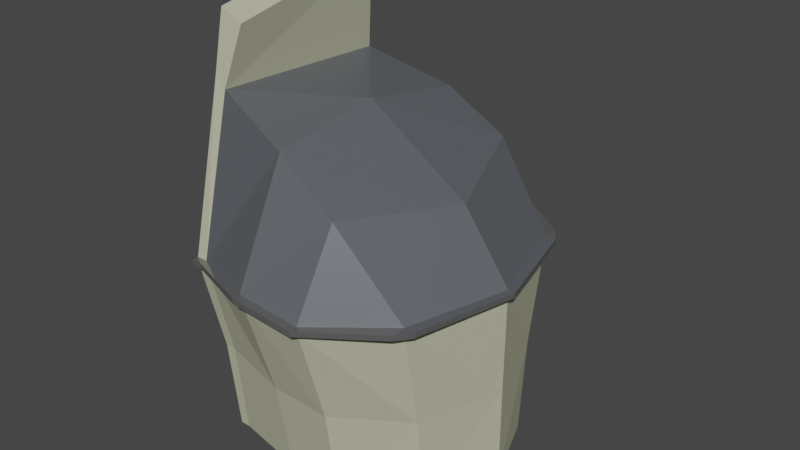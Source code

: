 # Source: paris_block_short_01_.blend  (saved by Blender 3.6.11; exported with 4.5.12 LTS)
import bpy
from mathutils import Matrix  # noqa: F401  (used for matrix-valued properties, if any)

bpy.ops.wm.read_factory_settings(use_empty=True)
scene = bpy.context.scene
scene.name = 'Scene'

# ---- collections
col_collection = bpy.data.collections.new('Collection'); scene.collection.children.link(col_collection)

# ---- materials (node trees are filled in below, after node groups)
mat_material = bpy.data.materials.new('Material')
mat_material.alpha_threshold = 0.0
mat_material.use_transparent_shadow = False
mat_material.roughness = 0.5
mat_material.line_color = (0.0, 0.0, 0.0, 1.0)
mat_material_001 = bpy.data.materials.new('Material.001')
mat_material_001.use_transparent_shadow = False
mat_material_002 = bpy.data.materials.new('Material.002')
mat_material_002.use_transparent_shadow = False
mat_material_003 = bpy.data.materials.new('Material.003')
mat_material_003.use_transparent_shadow = False

# ---- material node trees
mat_material.use_nodes = True; mat_material.node_tree.nodes.clear()
_N = mat_material.node_tree.nodes; _L = mat_material.node_tree.links
n0 = _N.new('ShaderNodeOutputMaterial'); n0.name = 'Material Output'; n0.location = (300, 300)
n1 = _N.new('ShaderNodeBsdfPrincipled'); n1.name = 'Principled BSDF'; n1.location = (10, 300)
n1.distribution = 'GGX'
n1.subsurface_method = 'RANDOM_WALK_SKIN'
n1.inputs[0].default_value = (0.1513, 0.1618, 0.1789, 1.0)
n1.inputs[1].default_value = 0.4016
n1.inputs[2].default_value = 0.5079
n1.inputs[3].default_value = 1.45
n1.inputs[13].default_value = 0.2756
n1.inputs[27].default_value = (0.0, 0.0, 0.0, 1.0)
n1.inputs[28].default_value = 1.0
_L.new(n1.outputs[0], n0.inputs[0])
n0.is_active_output = True
mat_material_001.use_nodes = True; mat_material_001.node_tree.nodes.clear()
_N = mat_material_001.node_tree.nodes; _L = mat_material_001.node_tree.links
n0 = _N.new('ShaderNodeBsdfPrincipled'); n0.name = 'Principled BSDF'; n0.location = (10, 300)
n0.distribution = 'GGX'
n0.subsurface_method = 'RANDOM_WALK_SKIN'
n0.inputs[0].default_value = (0.4869, 0.4869, 0.3513, 1.0)
n0.inputs[2].default_value = 1.0
n0.inputs[3].default_value = 1.45
n0.inputs[11].default_value = 1.01
n0.inputs[13].default_value = 0.0
n0.inputs[20].default_value = 0.0
n0.inputs[27].default_value = (0.0, 0.0, 0.0, 1.0)
n0.inputs[28].default_value = 1.0
n1 = _N.new('ShaderNodeOutputMaterial'); n1.name = 'Material Output'; n1.location = (300, 300)
_L.new(n0.outputs[0], n1.inputs[0])
n1.is_active_output = True
mat_material_002.use_nodes = True; mat_material_002.node_tree.nodes.clear()
_N = mat_material_002.node_tree.nodes; _L = mat_material_002.node_tree.links
n0 = _N.new('ShaderNodeBsdfPrincipled'); n0.name = 'Principled BSDF'; n0.location = (10, 300)
n0.distribution = 'GGX'
n0.subsurface_method = 'RANDOM_WALK_SKIN'
n0.inputs[0].default_value = (0.2266, 0.2266, 0.2266, 1.0)
n0.inputs[1].default_value = 0.6142
n0.inputs[2].default_value = 0.08661
n0.inputs[3].default_value = 1.45
n0.inputs[13].default_value = 0.2283
n0.inputs[27].default_value = (0.0, 0.0, 0.0, 1.0)
n0.inputs[28].default_value = 1.0
n1 = _N.new('ShaderNodeOutputMaterial'); n1.name = 'Material Output'; n1.location = (300, 300)
_L.new(n0.outputs[0], n1.inputs[0])
n1.is_active_output = True
mat_material_003.use_nodes = True; mat_material_003.node_tree.nodes.clear()
_N = mat_material_003.node_tree.nodes; _L = mat_material_003.node_tree.links
n0 = _N.new('ShaderNodeBsdfPrincipled'); n0.name = 'Principled BSDF'; n0.location = (10, 300)
n0.distribution = 'GGX'
n0.subsurface_method = 'RANDOM_WALK_SKIN'
n0.inputs[0].default_value = (0.6982, 0.6982, 0.5427, 1.0)
n0.inputs[2].default_value = 1.0
n0.inputs[3].default_value = 1.45
n0.inputs[11].default_value = 1.01
n0.inputs[13].default_value = 0.0
n0.inputs[20].default_value = 0.0
n0.inputs[27].default_value = (0.0, 0.0, 0.0, 1.0)
n0.inputs[28].default_value = 1.0
n1 = _N.new('ShaderNodeOutputMaterial'); n1.name = 'Material Output'; n1.location = (300, 300)
_L.new(n0.outputs[0], n1.inputs[0])
n1.is_active_output = True

# ---- world
world_world = bpy.data.worlds.new('World'); scene.world = world_world
world_world.use_nodes = True; world_world.node_tree.nodes.clear()
_N = world_world.node_tree.nodes; _L = world_world.node_tree.links
n0 = _N.new('ShaderNodeOutputWorld'); n0.name = 'World Output'; n0.location = (300, 300)
n1 = _N.new('ShaderNodeBackground'); n1.name = 'Background'; n1.location = (10, 300)
n1.inputs[0].default_value = (0.05088, 0.05088, 0.05088, 1.0)
_L.new(n1.outputs[0], n0.inputs[0])
n0.is_active_output = True
world_world.color = (0.05088, 0.05088, 0.05088)
world_world.use_sun_shadow = False
world_world.sun_shadow_jitter_overblur = 0.0

# ---- meshes
me_cube = bpy.data.meshes.new('Cube')
me_cube.from_pydata([(0.6577, 0.5783, -1.0), (0.6577, -0.5783, -1.0), (-0.9992, 0.7166, 0.3407), (-0.9948, 0.729, -1.0), (-0.9992, -0.7166, 0.3964), (-0.9948, -0.729, -1.0), (0.663, 0.7932, -0.2199), (-1.0, -1.0, -0.2199), (0.663, -0.7932, -0.2199), (-1.0, 1.0, -0.2199), (-0.9159, 0.729, -1.0), (-0.917, -0.7166, 0.3595), (-0.9162, -1.0, -0.2199), (-0.9159, -0.729, -1.0), (-0.917, 0.7166, 0.3292), (-0.9162, 1.0, -0.2199), (0.1488, -0.8829, -1.0), (0.1857, 0.9013, 0.08534), (0.1491, 1.211, -0.2199), (0.1488, 0.8829, -1.0), (0.1857, -0.9013, 0.08935), (0.1491, -1.211, -0.2199), (-1.0, 0.622, 0.7338), (-1.0, -0.622, 0.6212), (-0.8245, -0.622, 0.5791), (-0.8025, 0.622, 0.7075), (-0.278, 0.867, 0.2286), (-0.337, 0.8431, -1.0), (-0.337, -0.8431, -1.0), (-0.278, -0.867, 0.2501), (-0.337, -1.226, -0.1915), (-0.337, 1.226, -0.2372), (0.663, 0.7932, -0.2408), (0.663, -0.7932, -0.2408), (-1.0, 1.0, -0.2408), (-1.0, -1.0, -0.2408), (-0.9162, 1.0, -0.2408), (-0.9162, -1.0, -0.2408), (0.1491, -1.211, -0.2408), (0.1491, 1.211, -0.2408), (-0.337, 1.226, -0.2581), (-0.337, -1.226, -0.2125), (-1.0, -1.052, -0.2408), (-1.0, -1.052, -0.2199), (0.1491, 1.275, -0.2199), (0.663, 0.9158, -0.2199), (-0.9162, -1.052, -0.2199), (-1.0, 1.052, -0.2199), (-0.9162, 1.052, -0.2199), (0.663, -0.9082, -0.2199), (0.1491, -1.275, -0.2199), (-0.337, -1.29, -0.1915), (-0.337, 1.29, -0.2372), (-0.337, -1.29, -0.2125), (0.663, 0.9158, -0.2408), (0.663, -0.9082, -0.2408), (-1.0, 1.052, -0.2408), (-0.9162, 1.052, -0.2408), (-0.9162, -1.052, -0.2408), (0.1491, -1.275, -0.2408), (0.1491, 1.275, -0.2408), (-0.337, 1.29, -0.2581), (0.6577, 0.6461, -0.6252), (0.6577, -0.6461, -0.6252), (-0.9947, 0.8145, -0.6252), (-0.9135, 0.8145, -0.6252), (-0.9135, -0.8145, -0.6252), (0.1464, -0.9865, -0.6252), (0.1464, 0.9865, -0.6252), (-0.337, 0.9659, -0.6252), (-0.9947, -0.8145, -0.6252), (-0.337, -0.9659, -0.6252), (0.7437, 0.7932, -0.2199), (0.7471, -0.7932, -0.2199), (0.7204, 0.8348, -0.2408), (0.7437, 0.7932, -0.2408), (0.7471, -0.7932, -0.2408), (0.7204, 0.8348, -0.2199), (0.7204, -0.8348, -0.2199), (0.7204, -0.8348, -0.2408), (0.8823, 0.0, -1.0), (0.8876, 0.0, -0.2199), (0.5272, 0.0, 0.03349), (0.8876, 0.0, -0.2408), (0.8823, 0.0, -0.6252), (0.945, 0.0, -0.2199), (0.945, 0.0, -0.2408), (-0.278, 0.0, 0.3056)], [], [(4, 11, 24, 23), (12, 11, 4, 7), (7, 4, 2, 9), (82, 20, 8, 81), (6, 18, 17), (38, 33, 55, 59), (83, 32, 75, 86), (35, 7, 9, 34), (31, 18, 44, 52), (9, 2, 14, 15), (41, 38, 59, 53), (26, 31, 15, 14), (20, 21, 8), (30, 21, 20, 29), (39, 40, 61, 60), (18, 6, 45, 44), (32, 39, 60, 54), (25, 22, 23, 24), (11, 14, 25, 24), (2, 4, 23, 22), (14, 2, 22, 25), (21, 30, 51, 50), (40, 36, 57, 61), (12, 30, 29, 11), (17, 18, 31, 26), (60, 44, 45, 54), (58, 46, 43, 42), (56, 47, 48, 57), (55, 49, 50, 59), (53, 59, 50, 51), (61, 52, 44, 60), (57, 48, 52, 61), (58, 53, 51, 46), (12, 7, 43, 46), (8, 21, 50, 49), (55, 33, 76, 79), (36, 34, 56, 57), (30, 12, 46, 51), (49, 55, 79, 78), (35, 37, 58, 42), (7, 35, 42, 43), (15, 31, 52, 48), (34, 9, 47, 56), (37, 41, 53, 58), (9, 15, 48, 47), (28, 16, 67, 71), (83, 84, 62, 32), (38, 67, 63, 33), (37, 66, 71, 41), (41, 71, 67, 38), (36, 65, 64, 34), (32, 62, 68, 39), (39, 68, 69, 40), (40, 69, 65, 36), (35, 70, 66, 37), (34, 64, 70, 35), (13, 28, 71, 66), (5, 13, 66, 70), (16, 1, 63, 67), (0, 19, 68, 62), (10, 3, 64, 65), (19, 27, 69, 68), (27, 10, 65, 69), (3, 5, 70, 64), (80, 0, 62, 84), (86, 85, 73, 76), (72, 75, 74, 77), (76, 73, 78, 79), (8, 49, 78, 73), (32, 54, 74, 75), (81, 8, 73, 85), (54, 45, 77, 74), (45, 6, 72, 77), (6, 81, 85, 72), (75, 72, 85, 86), (1, 80, 84, 63), (33, 63, 84, 83), (33, 83, 86, 76), (17, 82, 81, 6), (17, 87, 82), (17, 26, 87), (82, 87, 20), (29, 20, 87), (29, 87, 11), (26, 14, 87), (11, 87, 14)])
me_cube.polygons.foreach_set('material_index', [1, 1, 1, 0, 0, 2, 3, 1, 2, 1, 2, 0, 0, 0, 2, 2, 2, 1, 1, 1, 1, 2, 2, 0, 0, 2, 2, 2, 2, 2, 2, 2, 2, 2, 2, 2, 2, 2, 2, 2, 2, 2, 2, 2, 2, 1, 1, 1, 1, 1, 1, 1, 1, 1, 1, 1, 1, 1, 1, 1, 1, 1, 1, 1, 1, 2, 2, 2, 2, 2, 0, 2, 2, 0, 2, 1, 1, 3, 0, 0, 0, 0, 0, 0, 0, 0])
_uv = me_cube.uv_layers.new(name='UVMap')
_uv.uv.foreach_set('vector', [0.625, 1.0, 0.625, 0.9583, 0.625, 0.9583, 0.625, 1.0, 0.5754, 0.9583, 0.625, 0.9583, 0.625, 1.0, 0.5754, 1.0, 0.5754, 0.0, 0.625, 0.0, 0.625, 0.25, 0.5754, 0.25, 0.6667, 0.625, 0.6667, 0.75, 0.5754, 0.75, 0.5754, 0.625, 0.5754, 0.5, 0.5754, 0.4583, 0.625, 0.4583, 0.572, 0.7917, 0.572, 0.75, 0.572, 0.75, 0.572, 0.7917, 0.572, 0.625, 0.572, 0.5, 0.572, 0.5, 0.572, 0.625, 0.572, 0.0, 0.5754, 0.0, 0.5754, 0.25, 0.572, 0.25, 0.5754, 0.375, 0.5754, 0.4583, 0.5754, 0.4583, 0.5754, 0.375, 0.5754, 0.25, 0.625, 0.25, 0.625, 0.2917, 0.5754, 0.2917, 0.572, 0.875, 0.572, 0.7917, 0.572, 0.7917, 0.572, 0.875, 0.625, 0.375, 0.5754, 0.375, 0.5754, 0.2917, 0.625, 0.2917, 0.625, 0.7917, 0.5754, 0.7917, 0.5754, 0.75, 0.5754, 0.875, 0.5754, 0.7917, 0.625, 0.7917, 0.625, 0.875, 0.572, 0.4583, 0.572, 0.375, 0.572, 0.375, 0.572, 0.4583, 0.5754, 0.4583, 0.5754, 0.5, 0.5754, 0.5, 0.5754, 0.4583, 0.572, 0.5, 0.572, 0.4583, 0.572, 0.4583, 0.572, 0.5, 0.8333, 0.5, 0.875, 0.5, 0.875, 0.75, 0.8333, 0.75, 0.8333, 0.75, 0.8333, 0.5, 0.8333, 0.5, 0.8333, 0.75, 0.625, 0.25, 0.625, 0.0, 0.625, 0.0, 0.625, 0.25, 0.625, 0.2917, 0.625, 0.25, 0.625, 0.25, 0.625, 0.2917, 0.5754, 0.7917, 0.5754, 0.875, 0.5754, 0.875, 0.5754, 0.7917, 0.572, 0.375, 0.572, 0.2917, 0.572, 0.2917, 0.572, 0.375, 0.5754, 0.9583, 0.5754, 0.875, 0.625, 0.875, 0.625, 0.9583, 0.625, 0.4583, 0.5754, 0.4583, 0.5754, 0.375, 0.625, 0.375, 0.572, 0.4583, 0.5754, 0.4583, 0.5754, 0.5, 0.572, 0.5, 0.572, 0.9583, 0.5754, 0.9583, 0.5754, 1.0, 0.572, 1.0, 0.572, 0.25, 0.5754, 0.25, 0.5754, 0.2917, 0.572, 0.2917, 0.572, 0.75, 0.5754, 0.75, 0.5754, 0.7917, 0.572, 0.7917, 0.572, 0.875, 0.572, 0.7917, 0.5754, 0.7917, 0.5754, 0.875, 0.572, 0.375, 0.5754, 0.375, 0.5754, 0.4583, 0.572, 0.4583, 0.572, 0.2917, 0.5754, 0.2917, 0.5754, 0.375, 0.572, 0.375, 0.572, 0.9583, 0.572, 0.875, 0.5754, 0.875, 0.5754, 0.9583, 0.5754, 0.9583, 0.5754, 1.0, 0.5754, 1.0, 0.5754, 0.9583, 0.5754, 0.75, 0.5754, 0.7917, 0.5754, 0.7917, 0.5754, 0.75, 0.572, 0.75, 0.572, 0.75, 0.572, 0.75, 0.572, 0.75, 0.572, 0.2917, 0.572, 0.25, 0.572, 0.25, 0.572, 0.2917, 0.5754, 0.875, 0.5754, 0.9583, 0.5754, 0.9583, 0.5754, 0.875, 0.5754, 0.75, 0.572, 0.75, 0.572, 0.75, 0.5754, 0.75, 0.572, 1.0, 0.572, 0.9583, 0.572, 0.9583, 0.572, 1.0, 0.5754, 0.0, 0.572, 0.0, 0.572, 0.0, 0.5754, 0.0, 0.5754, 0.2917, 0.5754, 0.375, 0.5754, 0.375, 0.5754, 0.2917, 0.572, 0.25, 0.5754, 0.25, 0.5754, 0.25, 0.572, 0.25, 0.572, 0.9583, 0.572, 0.875, 0.572, 0.875, 0.572, 0.9583, 0.5754, 0.25, 0.5754, 0.2917, 0.5754, 0.2917, 0.5754, 0.25, 0.0, 0.0, 0.0, 0.0, 0.0, 0.0, 0.0, 0.0, 0.572, 0.625, 0.0, 0.0, 0.0, 0.0, 0.572, 0.5, 0.572, 0.7917, 0.0, 0.0, 0.0, 0.0, 0.572, 0.75, 0.572, 0.9583, 0.0, 0.0, 0.0, 0.0, 0.572, 0.875, 0.572, 0.875, 0.0, 0.0, 0.0, 0.0, 0.572, 0.7917, 0.572, 0.2917, 0.0, 0.0, 0.0, 0.0, 0.572, 0.25, 0.572, 0.5, 0.0, 0.0, 0.0, 0.0, 0.572, 0.4583, 0.572, 0.4583, 0.0, 0.0, 0.0, 0.0, 0.572, 0.375, 0.572, 0.375, 0.0, 0.0, 0.0, 0.0, 0.572, 0.2917, 0.572, 1.0, 0.0, 0.0, 0.0, 0.0, 0.572, 0.9583, 0.572, 0.25, 0.0, 0.0, 0.0, 0.0, 0.572, 1.0, 0.0, 0.0, 0.0, 0.0, 0.0, 0.0, 0.0, 0.0, 0.0, 0.0, 0.0, 0.0, 0.0, 0.0, 0.0, 0.0, 0.0, 0.0, 0.0, 0.0, 0.0, 0.0, 0.0, 0.0, 0.0, 0.0, 0.0, 0.0, 0.0, 0.0, 0.0, 0.0, 0.0, 0.0, 0.0, 0.0, 0.0, 0.0, 0.0, 0.0, 0.0, 0.0, 0.0, 0.0, 0.0, 0.0, 0.0, 0.0, 0.0, 0.0, 0.0, 0.0, 0.0, 0.0, 0.0, 0.0, 0.0, 0.0, 0.0, 0.0, 0.0, 0.0, 0.0, 0.0, 0.0, 0.0, 0.0, 0.0, 0.0, 0.0, 0.0, 0.0, 0.572, 0.625, 0.5754, 0.625, 0.5754, 0.75, 0.572, 0.75, 0.5754, 0.5, 0.572, 0.5, 0.572, 0.5, 0.5754, 0.5, 0.572, 0.75, 0.5754, 0.75, 0.5754, 0.75, 0.572, 0.75, 0.5754, 0.75, 0.5754, 0.75, 0.5754, 0.75, 0.5754, 0.75, 0.572, 0.5, 0.572, 0.5, 0.572, 0.5, 0.572, 0.5, 0.5754, 0.625, 0.5754, 0.75, 0.5754, 0.75, 0.5754, 0.625, 0.572, 0.5, 0.5754, 0.5, 0.5754, 0.5, 0.572, 0.5, 0.5754, 0.5, 0.5754, 0.5, 0.5754, 0.5, 0.5754, 0.5, 0.5754, 0.5, 0.5754, 0.625, 0.5754, 0.625, 0.5754, 0.5, 0.572, 0.5, 0.5754, 0.5, 0.5754, 0.625, 0.572, 0.625, 0.0, 0.0, 0.0, 0.0, 0.0, 0.0, 0.0, 0.0, 0.572, 0.75, 0.0, 0.0, 0.0, 0.0, 0.572, 0.625, 0.572, 0.75, 0.572, 0.625, 0.572, 0.625, 0.572, 0.75, 0.6667, 0.5, 0.6667, 0.625, 0.5754, 0.625, 0.5754, 0.5, 0.6667, 0.5, 0.0, 0.0, 0.6667, 0.625, 0.6667, 0.5, 0.625, 0.375, 0.0, 0.0, 0.6667, 0.625, 0.0, 0.0, 0.6667, 0.75, 0.625, 0.875, 0.6667, 0.75, 0.0, 0.0, 0.625, 0.875, 0.0, 0.0, 0.625, 0.9583, 0.625, 0.375, 0.625, 0.2917, 0.0, 0.0, 0.625, 0.9583, 0.0, 0.0, 0.625, 0.2917])
me_cube.materials.append(mat_material)
me_cube.materials.append(mat_material_001)
me_cube.materials.append(mat_material_002)
me_cube.materials.append(mat_material_003)
me_cube.use_mirror_vertex_groups = False
me_cube.update()

# ---- objects
ob_cube_col = bpy.data.objects.new('Cube-col', me_cube)

# ---- transforms, parenting, visibility, modifiers, constraints
ob_cube_col.location = (0.0, 0.0, 0.0)
ob_cube_col.scale = (1.005, 1.0, 2.0)
ob_cube_col.lock_rotations_4d = False
ob_cube_col.empty_display_type = 'ARROWS'
ob_cube_col.lineart.crease_threshold = 0.0

# ---- collection membership
col_collection.objects.link(ob_cube_col)

# ---- scene / render settings (as saved in the file)
scene.frame_start = 1; scene.frame_end = 250; scene.frame_set(1)
scene.render.engine = 'BLENDER_EEVEE_NEXT'
scene.cycles.sampling_pattern = 'TABULATED_SOBOL'
scene.view_settings.view_transform = 'Filmic'
bpy.context.view_layer.update()

# ---- added for rendering (the .blend has no active camera and no usable light): camera, sun
cam_auto = bpy.data.cameras.new('AutoCamera')
cam_auto.lens = 50.0
cam_auto.sensor_width = 36.0
cam_auto.clip_end = 1000.0
ob_auto_camera = bpy.data.objects.new('AutoCamera', cam_auto)
scene.collection.objects.link(ob_auto_camera)
ob_auto_camera.location = (4.36163, -5.26716, 3.24525)
ob_auto_camera.rotation_euler = (1.09748, -7.21219e-08, 0.694738)
scene.camera = ob_auto_camera
light_auto_sun = bpy.data.lights.new('AutoSun', 'SUN')
light_auto_sun.energy = 3.0
light_auto_sun.angle = 0.0523599
ob_auto_sun = bpy.data.objects.new('AutoSun', light_auto_sun)
scene.collection.objects.link(ob_auto_sun)
ob_auto_sun.rotation_euler = (0.872665, 0.174533, 0.523599)
bpy.context.view_layer.update()

